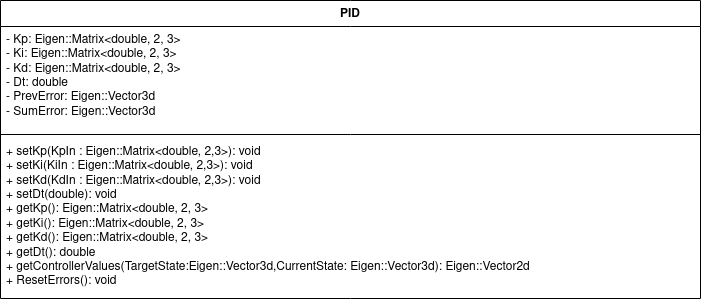

The diagram above was exported from draw.io. Its source (the exported page's mxGraphModel, read from the mxfile embedded in the PNG):
<mxGraphModel dx="1362" dy="795" grid="1" gridSize="10" guides="1" tooltips="1" connect="1" arrows="1" fold="1" page="1" pageScale="1" pageWidth="827" pageHeight="1169" math="0" shadow="0">
  <root>
    <mxCell id="WIyWlLk6GJQsqaUBKTNV-0" />
    <mxCell id="WIyWlLk6GJQsqaUBKTNV-1" parent="WIyWlLk6GJQsqaUBKTNV-0" />
    <mxCell id="Fl9J_OAWVEtoQTPTSGKY-8" value="PID" style="swimlane;fontStyle=1;align=center;verticalAlign=top;childLayout=stackLayout;horizontal=1;startSize=26;horizontalStack=0;resizeParent=1;resizeParentMax=0;resizeLast=0;collapsible=1;marginBottom=0;whiteSpace=wrap;html=1;" vertex="1" parent="WIyWlLk6GJQsqaUBKTNV-1">
      <mxGeometry x="250" y="650" width="700" height="298" as="geometry" />
    </mxCell>
    <mxCell id="Fl9J_OAWVEtoQTPTSGKY-9" value="&lt;div&gt;- Kp: Eigen::Matrix&amp;lt;double, 2, 3&amp;gt;&lt;/div&gt;&lt;div&gt;&lt;div&gt;- Ki: Eigen::Matrix&amp;lt;double, 2, 3&amp;gt;&lt;/div&gt;&lt;/div&gt;&lt;div&gt;&lt;div&gt;- Kd: Eigen::Matrix&amp;lt;double, 2, 3&amp;gt;&lt;/div&gt;&lt;div&gt;- Dt: double&lt;br&gt;&lt;/div&gt;&lt;div&gt;- PrevError: Eigen::Vector3d&lt;/div&gt;&lt;div&gt;- SumError: Eigen::Vector3d&lt;br&gt;&lt;/div&gt;&lt;div&gt;&lt;br&gt;&lt;br&gt;&lt;/div&gt;&lt;/div&gt;&lt;div&gt;&lt;br&gt;&lt;/div&gt;" style="text;strokeColor=none;fillColor=none;align=left;verticalAlign=top;spacingLeft=4;spacingRight=4;overflow=hidden;rotatable=0;points=[[0,0.5],[1,0.5]];portConstraint=eastwest;whiteSpace=wrap;html=1;" vertex="1" parent="Fl9J_OAWVEtoQTPTSGKY-8">
      <mxGeometry y="26" width="700" height="104" as="geometry" />
    </mxCell>
    <mxCell id="Fl9J_OAWVEtoQTPTSGKY-12" value="" style="line;strokeWidth=1;fillColor=none;align=left;verticalAlign=middle;spacingTop=-1;spacingLeft=3;spacingRight=3;rotatable=0;labelPosition=right;points=[];portConstraint=eastwest;strokeColor=inherit;" vertex="1" parent="Fl9J_OAWVEtoQTPTSGKY-8">
      <mxGeometry y="130" width="700" height="8" as="geometry" />
    </mxCell>
    <mxCell id="Fl9J_OAWVEtoQTPTSGKY-11" value="&lt;div&gt;&lt;div&gt;+ setKp(KpIn : Eigen::Matrix&amp;lt;double, 2,3&amp;gt;): void&lt;/div&gt;&lt;div&gt;+ setKi(KiIn : Eigen::Matrix&amp;lt;double, 2,3&amp;gt;): void&lt;/div&gt;&lt;div&gt;+ setKd(KdIn : Eigen::Matrix&amp;lt;double, 2,3&amp;gt;): void&lt;/div&gt;+ setDt(double): void&lt;/div&gt;&lt;div&gt;+ getKp(): Eigen::Matrix&amp;lt;double, 2, 3&amp;gt;&lt;/div&gt;&lt;div&gt;&lt;div&gt;+ getKi(): Eigen::Matrix&amp;lt;double, 2, 3&amp;gt;&lt;/div&gt;&lt;div&gt;&lt;div&gt;+ getKd(): Eigen::Matrix&amp;lt;double, 2, 3&amp;gt;&lt;/div&gt;&lt;div&gt;+ getDt(): double&lt;br&gt;&lt;/div&gt;&lt;div&gt;+ getControllerValues(TargetState:Eigen::Vector3d,CurrentState: Eigen::Vector3d): Eigen::Vector2d&lt;/div&gt;&lt;div&gt;+ ResetErrors(): void&lt;br&gt;&lt;/div&gt;&lt;div&gt;&lt;br&gt;&lt;/div&gt;&lt;div&gt;&lt;br&gt; &lt;/div&gt; &lt;/div&gt;&lt;/div&gt;&lt;div&gt;&lt;br&gt; &lt;/div&gt;" style="text;strokeColor=none;fillColor=none;align=left;verticalAlign=top;spacingLeft=4;spacingRight=4;overflow=hidden;rotatable=0;points=[[0,0.5],[1,0.5]];portConstraint=eastwest;whiteSpace=wrap;html=1;" vertex="1" parent="Fl9J_OAWVEtoQTPTSGKY-8">
      <mxGeometry y="138" width="700" height="160" as="geometry" />
    </mxCell>
  </root>
</mxGraphModel>